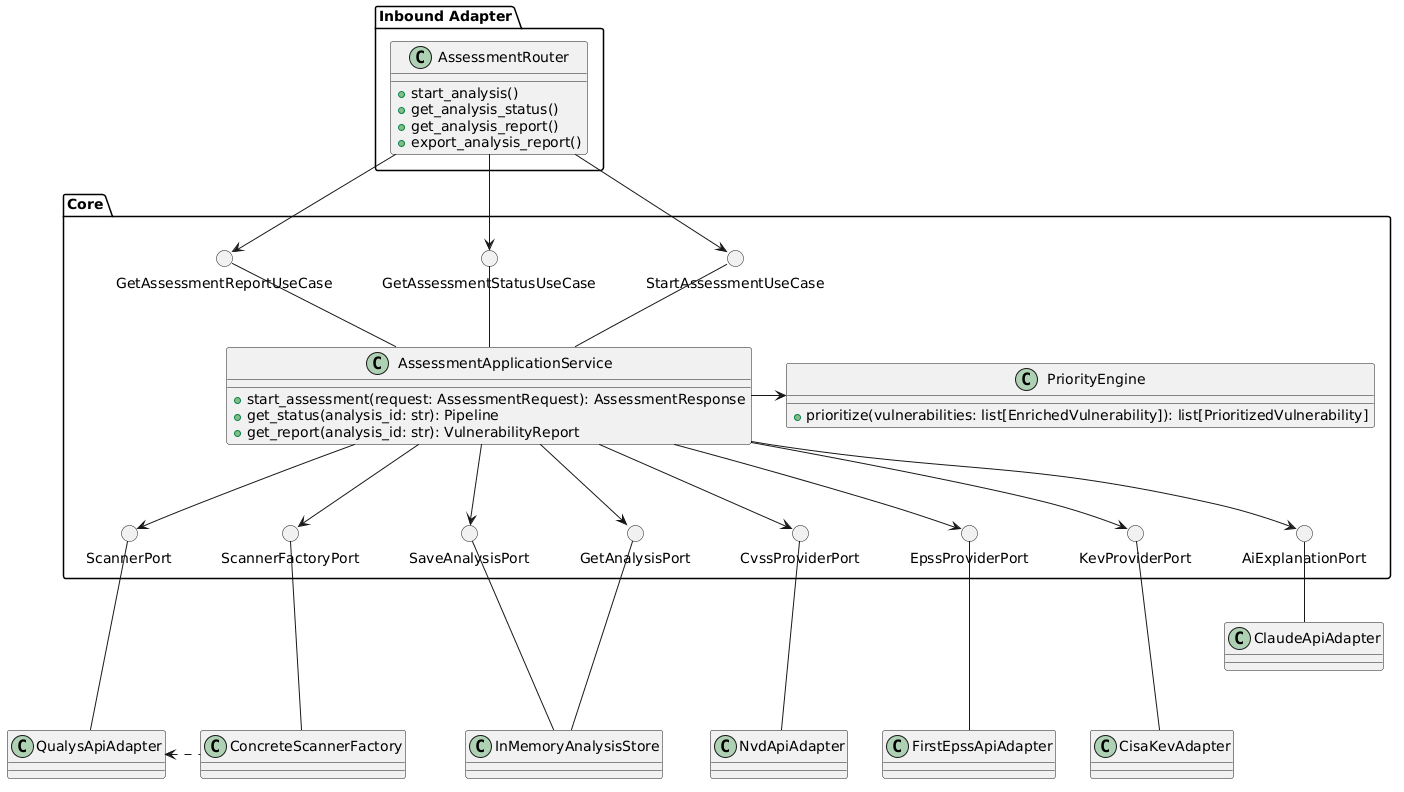

The diagram above was rendered by PlantUML. Its source (embedded in the PNG):
@startuml
package "Inbound Adapter" {

class AssessmentRouter {
    + start_analysis()
    + get_analysis_status()
    + get_analysis_report()
    + export_analysis_report()
}
}

package "Core" {
    () "StartAssessmentUseCase"
    () "GetAssessmentStatusUseCase"
    () "GetAssessmentReportUseCase"


class AssessmentApplicationService {
    + start_assessment(request: AssessmentRequest): AssessmentResponse
    + get_status(analysis_id: str): Pipeline
    + get_report(analysis_id: str): VulnerabilityReport
}

class PriorityEngine {
  + prioritize(vulnerabilities: list[EnrichedVulnerability]): list[PrioritizedVulnerability]
}

    () "ScannerFactoryPort"
    () "ScannerPort"
    () "SaveAnalysisPort"
    () "GetAnalysisPort"
    () "CvssProviderPort"
    () "EpssProviderPort"
    () "KevProviderPort"
    () "AiExplanationPort"
}

' package "Outbound Adapters" {
'     !include OutboundAdapters/ConcreteScannerFactory.puml
'     !include OutboundAdapters/QualysApiAdapter.puml

'     !include OutboundAdapters/CisaKevAdapter.puml
'     !include OutboundAdapters/FirstEpssApiAdapter.puml
'     !include OutboundAdapters/NvdApiAdapter.puml

'     !include OutboundAdapters/ClaudeApiAdapter.puml

'     !include OutboundAdapters/InMemoryAnalysisStore.puml
' }

AssessmentRouter --> StartAssessmentUseCase
AssessmentRouter --> GetAssessmentStatusUseCase
AssessmentRouter --> GetAssessmentReportUseCase
AssessmentApplicationService -r-> PriorityEngine

AssessmentApplicationService -u- StartAssessmentUseCase
AssessmentApplicationService -u- GetAssessmentStatusUseCase
AssessmentApplicationService -u- GetAssessmentReportUseCase

AssessmentApplicationService --> ScannerFactoryPort
AssessmentApplicationService --> ScannerPort
AssessmentApplicationService --> SaveAnalysisPort
AssessmentApplicationService --> GetAnalysisPort
AssessmentApplicationService --> CvssProviderPort
AssessmentApplicationService --> EpssProviderPort
AssessmentApplicationService --> KevProviderPort
AssessmentApplicationService --> AiExplanationPort

ScannerFactoryPort --- ConcreteScannerFactory
QualysApiAdapter -up- ScannerPort
SaveAnalysisPort --- InMemoryAnalysisStore
GetAnalysisPort --- InMemoryAnalysisStore
CvssProviderPort --- NvdApiAdapter
EpssProviderPort --- FirstEpssApiAdapter
KevProviderPort --- CisaKevAdapter
AiExplanationPort -- ClaudeApiAdapter

ConcreteScannerFactory .l.> QualysApiAdapter
@enduml